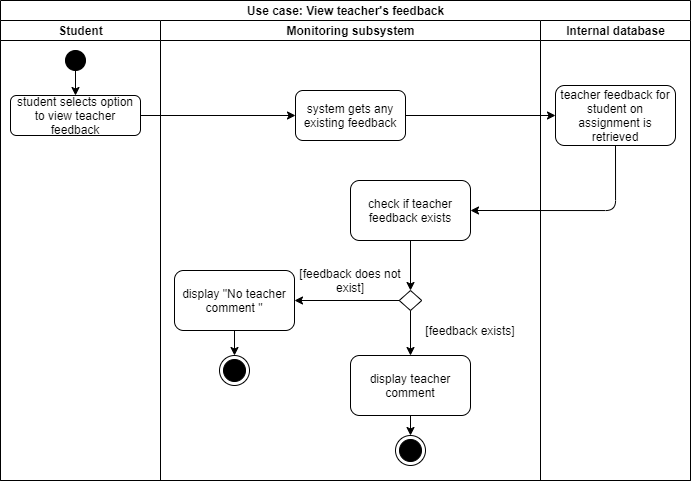

The diagram above was exported from draw.io. Its source (the exported page's mxGraphModel, read from the mxfile embedded in the PNG):
<mxGraphModel dx="920" dy="913" grid="1" gridSize="10" guides="1" tooltips="1" connect="1" arrows="1" fold="1" page="1" pageScale="1" pageWidth="827" pageHeight="1169" math="0" shadow="0">
  <root>
    <mxCell id="0" />
    <mxCell id="1" parent="0" />
    <mxCell id="2" value="Use case: View teacher's feedback" style="swimlane;html=1;childLayout=stackLayout;resizeParent=1;resizeParentMax=0;startSize=20;strokeColor=#000000;fillColor=#FFFFFF;" vertex="1" parent="1">
      <mxGeometry x="240" y="320" width="690" height="480" as="geometry" />
    </mxCell>
    <mxCell id="3" value="Student" style="swimlane;html=1;startSize=20;" vertex="1" parent="2">
      <mxGeometry y="20" width="160" height="460" as="geometry" />
    </mxCell>
    <mxCell id="4" value="" style="shape=mxgraph.bpmn.shape;html=1;verticalLabelPosition=bottom;labelBackgroundColor=#ffffff;verticalAlign=top;align=center;perimeter=ellipsePerimeter;outlineConnect=0;outline=standard;symbol=general;fillColor=#000000;" vertex="1" parent="3">
      <mxGeometry x="65" y="30" width="20" height="20" as="geometry" />
    </mxCell>
    <mxCell id="5" value="student selects option to view teacher feedback" style="rounded=1;whiteSpace=wrap;html=1;strokeColor=#000000;fillColor=#FFFFFF;" vertex="1" parent="3">
      <mxGeometry x="10" y="75" width="130" height="40" as="geometry" />
    </mxCell>
    <mxCell id="6" value="" style="endArrow=classic;html=1;exitX=0.5;exitY=1;exitDx=0;exitDy=0;" edge="1" parent="3" source="4" target="5">
      <mxGeometry width="50" height="50" relative="1" as="geometry">
        <mxPoint x="115" y="210" as="sourcePoint" />
        <mxPoint x="75" y="80" as="targetPoint" />
      </mxGeometry>
    </mxCell>
    <mxCell id="7" value="Monitoring subsystem" style="swimlane;html=1;startSize=20;" vertex="1" parent="2">
      <mxGeometry x="160" y="20" width="380" height="460" as="geometry" />
    </mxCell>
    <mxCell id="8" value="system gets any existing feedback" style="rounded=1;whiteSpace=wrap;html=1;strokeColor=#000000;fillColor=#FFFFFF;" vertex="1" parent="7">
      <mxGeometry x="135" y="70" width="110" height="50" as="geometry" />
    </mxCell>
    <mxCell id="9" value="check if teacher feedback exists" style="rounded=1;whiteSpace=wrap;html=1;strokeColor=#000000;fillColor=#FFFFFF;" vertex="1" parent="7">
      <mxGeometry x="190" y="160" width="120" height="60" as="geometry" />
    </mxCell>
    <mxCell id="10" value="" style="rhombus;whiteSpace=wrap;html=1;strokeColor=#000000;fillColor=#FFFFFF;" vertex="1" parent="7">
      <mxGeometry x="238.75" y="270" width="22.5" height="20" as="geometry" />
    </mxCell>
    <mxCell id="11" value="" style="endArrow=classic;html=1;exitX=0.5;exitY=1;exitDx=0;exitDy=0;" edge="1" parent="7" source="9" target="10">
      <mxGeometry width="50" height="50" relative="1" as="geometry">
        <mxPoint x="285" y="240" as="sourcePoint" />
        <mxPoint x="250" y="260" as="targetPoint" />
      </mxGeometry>
    </mxCell>
    <mxCell id="12" value="[feedback exists]" style="text;html=1;strokeColor=none;fillColor=none;align=center;verticalAlign=middle;whiteSpace=wrap;rounded=0;" vertex="1" parent="7">
      <mxGeometry x="260" y="300" width="100" height="20" as="geometry" />
    </mxCell>
    <mxCell id="13" value="[feedback does not exist]" style="text;html=1;strokeColor=none;fillColor=none;align=center;verticalAlign=middle;whiteSpace=wrap;rounded=0;" vertex="1" parent="7">
      <mxGeometry x="135" y="250" width="110" height="20" as="geometry" />
    </mxCell>
    <mxCell id="14" value="display teacher comment" style="rounded=1;whiteSpace=wrap;html=1;strokeColor=#000000;fillColor=#FFFFFF;" vertex="1" parent="7">
      <mxGeometry x="190" y="335" width="120" height="60" as="geometry" />
    </mxCell>
    <mxCell id="15" value="" style="endArrow=classic;html=1;exitX=0.5;exitY=1;exitDx=0;exitDy=0;entryX=0.5;entryY=0;entryDx=0;entryDy=0;" edge="1" parent="7" source="10" target="14">
      <mxGeometry width="50" height="50" relative="1" as="geometry">
        <mxPoint x="285" y="330" as="sourcePoint" />
        <mxPoint x="250" y="350" as="targetPoint" />
      </mxGeometry>
    </mxCell>
    <mxCell id="16" value="" style="ellipse;html=1;shape=endState;fillColor=#000000;" vertex="1" parent="7">
      <mxGeometry x="235" y="415" width="30" height="30" as="geometry" />
    </mxCell>
    <mxCell id="17" value="" style="endArrow=classic;html=1;exitX=0.5;exitY=1;exitDx=0;exitDy=0;entryX=0.5;entryY=0;entryDx=0;entryDy=0;" edge="1" parent="7" source="14" target="16">
      <mxGeometry width="50" height="50" relative="1" as="geometry">
        <mxPoint x="220" y="295" as="sourcePoint" />
        <mxPoint x="251" y="505" as="targetPoint" />
      </mxGeometry>
    </mxCell>
    <mxCell id="18" value="display &quot;No teacher comment &quot;" style="rounded=1;whiteSpace=wrap;html=1;strokeColor=#000000;fillColor=#FFFFFF;" vertex="1" parent="7">
      <mxGeometry x="14" y="250" width="120" height="60" as="geometry" />
    </mxCell>
    <mxCell id="19" value="" style="endArrow=classic;html=1;exitX=0;exitY=0.5;exitDx=0;exitDy=0;entryX=1;entryY=0.5;entryDx=0;entryDy=0;" edge="1" parent="7" source="10" target="18">
      <mxGeometry width="50" height="50" relative="1" as="geometry">
        <mxPoint x="280" y="325" as="sourcePoint" />
        <mxPoint x="160" y="290" as="targetPoint" />
      </mxGeometry>
    </mxCell>
    <mxCell id="20" value="" style="ellipse;html=1;shape=endState;fillColor=#000000;" vertex="1" parent="7">
      <mxGeometry x="59" y="335" width="30" height="30" as="geometry" />
    </mxCell>
    <mxCell id="21" value="" style="endArrow=classic;html=1;exitX=0.5;exitY=1;exitDx=0;exitDy=0;entryX=0.5;entryY=0;entryDx=0;entryDy=0;" edge="1" parent="7" source="18" target="20">
      <mxGeometry width="50" height="50" relative="1" as="geometry">
        <mxPoint x="190" y="200" as="sourcePoint" />
        <mxPoint x="74" y="340" as="targetPoint" />
      </mxGeometry>
    </mxCell>
    <mxCell id="22" value="Internal database" style="swimlane;html=1;startSize=20;" vertex="1" parent="2">
      <mxGeometry x="540" y="20" width="150" height="460" as="geometry" />
    </mxCell>
    <mxCell id="23" value="teacher feedback for student on assignment is retrieved" style="rounded=1;whiteSpace=wrap;html=1;strokeColor=#000000;fillColor=#FFFFFF;" vertex="1" parent="22">
      <mxGeometry x="15" y="65" width="120" height="60" as="geometry" />
    </mxCell>
    <mxCell id="24" value="" style="endArrow=classic;html=1;exitX=1;exitY=0.5;exitDx=0;exitDy=0;" edge="1" parent="2" source="5" target="8">
      <mxGeometry width="50" height="50" relative="1" as="geometry">
        <mxPoint x="100" y="220" as="sourcePoint" />
        <mxPoint x="180" y="120" as="targetPoint" />
      </mxGeometry>
    </mxCell>
    <mxCell id="25" value="" style="endArrow=classic;html=1;exitX=1;exitY=0.5;exitDx=0;exitDy=0;" edge="1" parent="2" source="8" target="23">
      <mxGeometry width="50" height="50" relative="1" as="geometry">
        <mxPoint x="100" y="210" as="sourcePoint" />
        <mxPoint x="360" y="120" as="targetPoint" />
      </mxGeometry>
    </mxCell>
    <mxCell id="26" value="" style="endArrow=classic;html=1;exitX=0.5;exitY=1;exitDx=0;exitDy=0;entryX=1;entryY=0.5;entryDx=0;entryDy=0;edgeStyle=orthogonalEdgeStyle;" edge="1" parent="2" source="23" target="9">
      <mxGeometry width="50" height="50" relative="1" as="geometry">
        <mxPoint x="280" y="270" as="sourcePoint" />
        <mxPoint x="405" y="220" as="targetPoint" />
      </mxGeometry>
    </mxCell>
  </root>
</mxGraphModel>